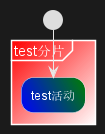

The diagram above was rendered by PlantUML. Its source (embedded in the PNG):
@startuml
start
partition #red/white test分片 {
        #blue\green:test活动;
}
@enduml